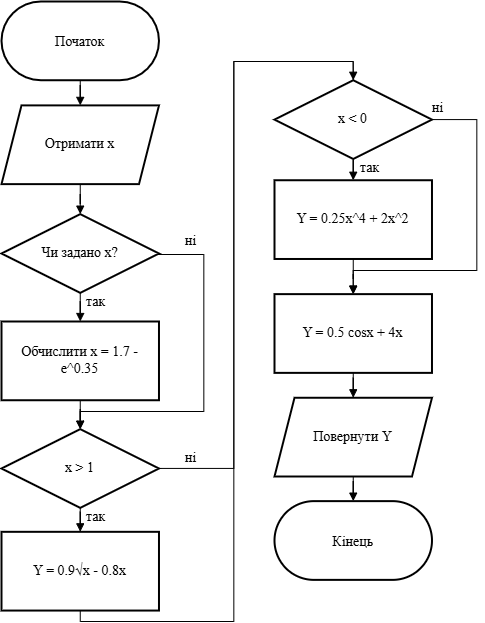

The diagram above was exported from draw.io. Its source (the exported page's mxGraphModel, read from the mxfile embedded in the PNG):
<mxGraphModel dx="1090" dy="765" grid="1" gridSize="10" guides="1" tooltips="1" connect="1" arrows="1" fold="1" page="1" pageScale="1" pageWidth="827" pageHeight="1169" math="0" shadow="0">
  <root>
    <mxCell id="0" />
    <mxCell id="1" parent="0" />
    <mxCell id="03Xt0dVbGArHG2jWfiMr-27" value="" style="edgeStyle=orthogonalEdgeStyle;rounded=0;orthogonalLoop=1;jettySize=auto;html=1;endArrow=block;endFill=1;" parent="1" source="03Xt0dVbGArHG2jWfiMr-1" target="03Xt0dVbGArHG2jWfiMr-26" edge="1">
      <mxGeometry relative="1" as="geometry" />
    </mxCell>
    <mxCell id="03Xt0dVbGArHG2jWfiMr-1" value="Початок" style="rounded=1;arcSize=50;strokeWidth=2;fontFamily=Times New Roman;fontSize=14;" parent="1" vertex="1">
      <mxGeometry x="20" y="20" width="157.48" height="78.74" as="geometry" />
    </mxCell>
    <mxCell id="03Xt0dVbGArHG2jWfiMr-30" value="" style="edgeStyle=orthogonalEdgeStyle;rounded=0;orthogonalLoop=1;jettySize=auto;html=1;endArrow=block;endFill=1;" parent="1" source="03Xt0dVbGArHG2jWfiMr-2" target="03Xt0dVbGArHG2jWfiMr-4" edge="1">
      <mxGeometry relative="1" as="geometry" />
    </mxCell>
    <mxCell id="03Xt0dVbGArHG2jWfiMr-32" style="edgeStyle=orthogonalEdgeStyle;rounded=0;orthogonalLoop=1;jettySize=auto;html=1;entryX=0.5;entryY=0;entryDx=0;entryDy=0;" parent="1" source="03Xt0dVbGArHG2jWfiMr-2" target="03Xt0dVbGArHG2jWfiMr-25" edge="1">
      <mxGeometry relative="1" as="geometry">
        <Array as="points">
          <mxPoint x="222.32" y="273" />
          <mxPoint x="222.32" y="430" />
          <mxPoint x="98.32" y="430" />
        </Array>
      </mxGeometry>
    </mxCell>
    <mxCell id="03Xt0dVbGArHG2jWfiMr-2" value="Чи задано x?" style="rhombus;strokeWidth=2;whiteSpace=wrap;fontFamily=Times New Roman;fontSize=14;" parent="1" vertex="1">
      <mxGeometry x="20" y="232.63" width="157.48" height="78.74" as="geometry" />
    </mxCell>
    <mxCell id="03Xt0dVbGArHG2jWfiMr-31" value="" style="edgeStyle=orthogonalEdgeStyle;rounded=0;orthogonalLoop=1;jettySize=auto;html=1;endArrow=block;endFill=1;" parent="1" source="03Xt0dVbGArHG2jWfiMr-4" target="03Xt0dVbGArHG2jWfiMr-25" edge="1">
      <mxGeometry relative="1" as="geometry" />
    </mxCell>
    <mxCell id="03Xt0dVbGArHG2jWfiMr-4" value="Обчислити x = 1.7 - e^0.35" style="whiteSpace=wrap;strokeWidth=2;fontFamily=Times New Roman;fontSize=14;" parent="1" vertex="1">
      <mxGeometry x="20" y="340" width="157.48" height="78.74" as="geometry" />
    </mxCell>
    <mxCell id="03Xt0dVbGArHG2jWfiMr-34" value="" style="edgeStyle=orthogonalEdgeStyle;rounded=0;orthogonalLoop=1;jettySize=auto;html=1;endArrow=block;endFill=1;" parent="1" source="03Xt0dVbGArHG2jWfiMr-25" target="03Xt0dVbGArHG2jWfiMr-33" edge="1">
      <mxGeometry relative="1" as="geometry" />
    </mxCell>
    <mxCell id="03Xt0dVbGArHG2jWfiMr-45" style="edgeStyle=orthogonalEdgeStyle;rounded=0;orthogonalLoop=1;jettySize=auto;html=1;entryX=0.5;entryY=0;entryDx=0;entryDy=0;endArrow=block;endFill=1;" parent="1" source="03Xt0dVbGArHG2jWfiMr-25" target="03Xt0dVbGArHG2jWfiMr-35" edge="1">
      <mxGeometry relative="1" as="geometry">
        <Array as="points">
          <mxPoint x="252.32" y="487" />
          <mxPoint x="252.32" y="80" />
          <mxPoint x="371.32" y="80" />
        </Array>
      </mxGeometry>
    </mxCell>
    <mxCell id="03Xt0dVbGArHG2jWfiMr-25" value="х &gt; 1" style="rhombus;strokeWidth=2;whiteSpace=wrap;fontFamily=Times New Roman;fontSize=14;" parent="1" vertex="1">
      <mxGeometry x="20" y="447.63" width="157.48" height="78.74" as="geometry" />
    </mxCell>
    <mxCell id="03Xt0dVbGArHG2jWfiMr-28" value="" style="edgeStyle=orthogonalEdgeStyle;rounded=0;orthogonalLoop=1;jettySize=auto;html=1;endArrow=block;endFill=1;" parent="1" source="03Xt0dVbGArHG2jWfiMr-26" target="03Xt0dVbGArHG2jWfiMr-2" edge="1">
      <mxGeometry relative="1" as="geometry" />
    </mxCell>
    <mxCell id="03Xt0dVbGArHG2jWfiMr-26" value="Отримати х" style="shape=parallelogram;perimeter=parallelogramPerimeter;whiteSpace=wrap;html=1;fixedSize=1;strokeWidth=1.9685;fontSize=14;fontFamily=Times New Roman;" parent="1" vertex="1">
      <mxGeometry x="20" y="123.88999999999999" width="157.48" height="78.74" as="geometry" />
    </mxCell>
    <mxCell id="03Xt0dVbGArHG2jWfiMr-46" style="edgeStyle=orthogonalEdgeStyle;rounded=0;orthogonalLoop=1;jettySize=auto;html=1;endArrow=none;startFill=0;entryX=0.5;entryY=0;entryDx=0;entryDy=0;" parent="1" source="03Xt0dVbGArHG2jWfiMr-33" target="03Xt0dVbGArHG2jWfiMr-35" edge="1">
      <mxGeometry relative="1" as="geometry">
        <mxPoint x="372.32" y="230" as="targetPoint" />
        <Array as="points">
          <mxPoint x="99.32" y="640" />
          <mxPoint x="252.32" y="640" />
          <mxPoint x="252.32" y="80" />
          <mxPoint x="371.32" y="80" />
        </Array>
      </mxGeometry>
    </mxCell>
    <mxCell id="03Xt0dVbGArHG2jWfiMr-33" value="Y = 0.9√x - 0.8x" style="whiteSpace=wrap;strokeWidth=2;fontFamily=Times New Roman;fontSize=14;" parent="1" vertex="1">
      <mxGeometry x="20" y="550.32" width="157.48" height="78.74" as="geometry" />
    </mxCell>
    <mxCell id="03Xt0dVbGArHG2jWfiMr-38" value="" style="edgeStyle=orthogonalEdgeStyle;rounded=0;orthogonalLoop=1;jettySize=auto;html=1;endArrow=block;endFill=1;" parent="1" source="03Xt0dVbGArHG2jWfiMr-35" target="03Xt0dVbGArHG2jWfiMr-37" edge="1">
      <mxGeometry relative="1" as="geometry" />
    </mxCell>
    <mxCell id="03Xt0dVbGArHG2jWfiMr-40" style="edgeStyle=orthogonalEdgeStyle;rounded=0;orthogonalLoop=1;jettySize=auto;html=1;entryX=0.5;entryY=0;entryDx=0;entryDy=0;endArrow=block;endFill=1;" parent="1" source="03Xt0dVbGArHG2jWfiMr-35" target="03Xt0dVbGArHG2jWfiMr-39" edge="1">
      <mxGeometry relative="1" as="geometry">
        <Array as="points">
          <mxPoint x="495.32" y="138" />
          <mxPoint x="495.32" y="289" />
          <mxPoint x="371.32" y="289" />
        </Array>
      </mxGeometry>
    </mxCell>
    <mxCell id="03Xt0dVbGArHG2jWfiMr-35" value="х &lt; 0" style="rhombus;strokeWidth=2;whiteSpace=wrap;fontFamily=Times New Roman;fontSize=14;" parent="1" vertex="1">
      <mxGeometry x="293" y="98.74" width="157.48" height="78.74" as="geometry" />
    </mxCell>
    <mxCell id="03Xt0dVbGArHG2jWfiMr-41" value="" style="edgeStyle=orthogonalEdgeStyle;rounded=0;orthogonalLoop=1;jettySize=auto;html=1;endArrow=block;endFill=1;" parent="1" source="03Xt0dVbGArHG2jWfiMr-37" target="03Xt0dVbGArHG2jWfiMr-39" edge="1">
      <mxGeometry relative="1" as="geometry" />
    </mxCell>
    <mxCell id="03Xt0dVbGArHG2jWfiMr-37" value="Y = 0.25x^4 + 2x^2" style="whiteSpace=wrap;strokeWidth=2;fontFamily=Times New Roman;fontSize=14;" parent="1" vertex="1">
      <mxGeometry x="293" y="198.74" width="157.48" height="78.74" as="geometry" />
    </mxCell>
    <mxCell id="03Xt0dVbGArHG2jWfiMr-43" value="" style="edgeStyle=orthogonalEdgeStyle;rounded=0;orthogonalLoop=1;jettySize=auto;html=1;endArrow=block;endFill=1;" parent="1" source="03Xt0dVbGArHG2jWfiMr-39" target="03Xt0dVbGArHG2jWfiMr-42" edge="1">
      <mxGeometry relative="1" as="geometry" />
    </mxCell>
    <mxCell id="03Xt0dVbGArHG2jWfiMr-39" value="Y = 0.5 cosx + 4x" style="whiteSpace=wrap;strokeWidth=2;fontFamily=Times New Roman;fontSize=14;" parent="1" vertex="1">
      <mxGeometry x="293" y="312.63" width="157.48" height="78.74" as="geometry" />
    </mxCell>
    <mxCell id="03Xt0dVbGArHG2jWfiMr-47" value="" style="edgeStyle=orthogonalEdgeStyle;rounded=0;orthogonalLoop=1;jettySize=auto;html=1;endArrow=block;endFill=1;" parent="1" source="03Xt0dVbGArHG2jWfiMr-42" target="03Xt0dVbGArHG2jWfiMr-44" edge="1">
      <mxGeometry relative="1" as="geometry" />
    </mxCell>
    <mxCell id="03Xt0dVbGArHG2jWfiMr-42" value="Повернути Y" style="shape=parallelogram;perimeter=parallelogramPerimeter;whiteSpace=wrap;html=1;fixedSize=1;strokeWidth=1.9685;fontSize=14;fontFamily=Times New Roman;" parent="1" vertex="1">
      <mxGeometry x="293" y="416.26" width="157.48" height="78.74" as="geometry" />
    </mxCell>
    <mxCell id="03Xt0dVbGArHG2jWfiMr-44" value="Кінець" style="rounded=1;arcSize=50;strokeWidth=2;fontFamily=Times New Roman;fontSize=14;" parent="1" vertex="1">
      <mxGeometry x="293" y="519.63" width="157.48" height="78.74" as="geometry" />
    </mxCell>
    <mxCell id="03Xt0dVbGArHG2jWfiMr-50" value="так" style="text;html=1;align=center;verticalAlign=middle;whiteSpace=wrap;rounded=0;fontSize=14;fontFamily=Times New Roman;" parent="1" vertex="1">
      <mxGeometry x="102.32" y="311.37" width="25.15" height="20" as="geometry" />
    </mxCell>
    <mxCell id="03Xt0dVbGArHG2jWfiMr-51" value="так" style="text;html=1;align=center;verticalAlign=middle;whiteSpace=wrap;rounded=0;fontSize=14;fontFamily=Times New Roman;" parent="1" vertex="1">
      <mxGeometry x="102.32" y="526.37" width="25.15" height="20" as="geometry" />
    </mxCell>
    <mxCell id="03Xt0dVbGArHG2jWfiMr-52" value="так" style="text;html=1;align=center;verticalAlign=middle;whiteSpace=wrap;rounded=0;fontSize=14;fontFamily=Times New Roman;" parent="1" vertex="1">
      <mxGeometry x="375.74" y="177.48000000000002" width="25.15" height="20" as="geometry" />
    </mxCell>
    <mxCell id="03Xt0dVbGArHG2jWfiMr-53" value="ні" style="text;html=1;align=center;verticalAlign=middle;whiteSpace=wrap;rounded=0;fontSize=14;fontFamily=Times New Roman;" parent="1" vertex="1">
      <mxGeometry x="197.17000000000002" y="250" width="25.15" height="20" as="geometry" />
    </mxCell>
    <mxCell id="03Xt0dVbGArHG2jWfiMr-54" value="ні" style="text;html=1;align=center;verticalAlign=middle;whiteSpace=wrap;rounded=0;fontSize=14;fontFamily=Times New Roman;" parent="1" vertex="1">
      <mxGeometry x="197.17000000000002" y="467" width="25.15" height="20" as="geometry" />
    </mxCell>
    <mxCell id="03Xt0dVbGArHG2jWfiMr-55" value="ні" style="text;html=1;align=center;verticalAlign=middle;whiteSpace=wrap;rounded=0;fontSize=14;fontFamily=Times New Roman;" parent="1" vertex="1">
      <mxGeometry x="444" y="117.00000000000001" width="25.15" height="20" as="geometry" />
    </mxCell>
  </root>
</mxGraphModel>